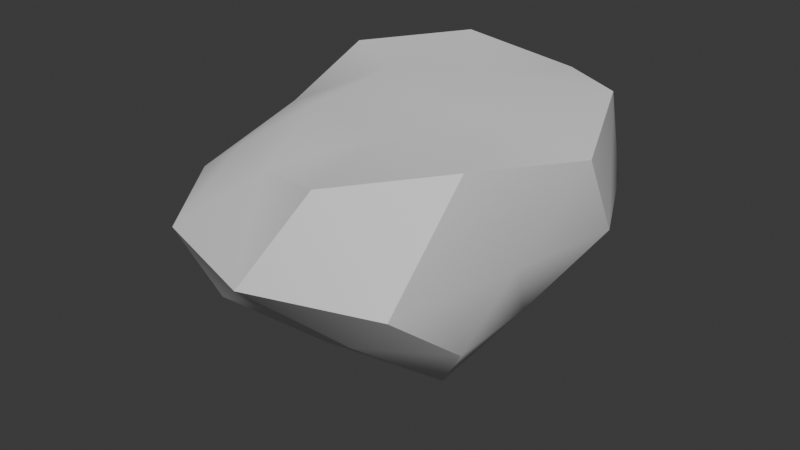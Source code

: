 # Source: rock_seat.blend  (saved by Blender 4.3.34; exported with 4.5.12 LTS)
import bpy
from mathutils import Matrix  # noqa: F401  (used for matrix-valued properties, if any)

bpy.ops.wm.read_factory_settings(use_empty=True)
scene = bpy.context.scene
scene.name = 'Scene'

# ---- collections
col_collection = bpy.data.collections.new('Collection'); scene.collection.children.link(col_collection)

# ---- node groups
ng_smooth_by_angle = bpy.data.node_groups.new('Smooth by Angle', 'GeometryNodeTree')
_s = ng_smooth_by_angle.interface.new_socket(name='Mesh', in_out='OUTPUT', socket_type='NodeSocketGeometry')
_s = ng_smooth_by_angle.interface.new_socket(name='Mesh', in_out='INPUT', socket_type='NodeSocketGeometry')
_s = ng_smooth_by_angle.interface.new_socket(name='Angle', in_out='INPUT', socket_type='NodeSocketFloat')
_s.subtype = 'ANGLE'
_s.default_value = 0.5236
_s.min_value = 0.0
_s.max_value = 3.142
_s.description = 'Maximum face angle for smooth edges'
_s = ng_smooth_by_angle.interface.new_socket(name='Ignore Sharpness', in_out='INPUT', socket_type='NodeSocketBool')
_s.force_non_field = True
ng_smooth_by_angle.description = 'Set the sharpness of mesh edges based on the angle between the neighboring faces'
ng_smooth_by_angle.is_modifier = True
_N = ng_smooth_by_angle.nodes; _L = ng_smooth_by_angle.links
n0 = _N.new('GeometryNodeSetShadeSmooth'); n0.name = 'Set Shade Smooth'; n0.location = (120, -80)
n0.domain = 'EDGE'
n1 = _N.new('GeometryNodeSetShadeSmooth'); n1.name = 'Set Shade Smooth.001'; n1.location = (300, -80)
n2 = _N.new('NodeGroupOutput'); n2.name = 'Group Output'; n2.location = (480, -80)
n3 = _N.new('GeometryNodeInputMeshEdgeAngle'); n3.name = 'Edge Angle'; n3.location = (-440, -240)
n4 = _N.new('NodeGroupInput'); n4.name = 'Group Input'; n4.location = (-80, -80)
n5 = _N.new('GeometryNodeInputEdgeSmooth'); n5.name = 'Is Edge Smooth'; n5.location = (-260, -120)
n6 = _N.new('GeometryNodeInputShadeSmooth'); n6.name = 'Is Shade Smooth'; n6.location = (-440, -397)
n7 = _N.new('FunctionNodeCompare'); n7.name = 'Compare'; n7.location = (-260, -260)
n7.operation = 'LESS_EQUAL'
n7.inputs[6].default_value = (0.0, 0.0, 0.0, 0.0)
n7.inputs[7].default_value = (0.0, 0.0, 0.0, 0.0)
n8 = _N.new('FunctionNodeBooleanMath'); n8.name = 'Boolean Math.001'; n8.location = (-80, -260)
n9 = _N.new('NodeGroupInput'); n9.name = 'Group Input.001'; n9.location = (-440, -329)
n10 = _N.new('NodeGroupInput'); n10.name = 'Group Input.002'; n10.location = (-259, -189)
n11 = _N.new('FunctionNodeBooleanMath'); n11.name = 'Boolean Math'; n11.location = (-80, -149)
n11.operation = 'OR'
n12 = _N.new('FunctionNodeBooleanMath'); n12.name = 'Boolean Math.002'; n12.location = (-260, -380)
n12.operation = 'OR'
n13 = _N.new('NodeGroupInput'); n13.name = 'Group Input.003'; n13.location = (-440, -460)
_L.new(n3.outputs[0], n7.inputs[0])
_L.new(n1.outputs[0], n2.inputs[0])
_L.new(n9.outputs[1], n7.inputs[1])
_L.new(n7.outputs[0], n8.inputs[0])
_L.new(n4.outputs[0], n0.inputs[0])
_L.new(n0.outputs[0], n1.inputs[0])
_L.new(n8.outputs[0], n0.inputs[2])
_L.new(n10.outputs[2], n11.inputs[1])
_L.new(n5.outputs[0], n11.inputs[0])
_L.new(n11.outputs[0], n0.inputs[1])
_L.new(n13.outputs[2], n12.inputs[1])
_L.new(n6.outputs[0], n12.inputs[0])
_L.new(n12.outputs[0], n8.inputs[1])
n2.is_active_output = True

# ---- world
world_world = bpy.data.worlds.new('World'); scene.world = world_world
world_world.use_nodes = True; world_world.node_tree.nodes.clear()
_N = world_world.node_tree.nodes; _L = world_world.node_tree.links
n0 = _N.new('ShaderNodeOutputWorld'); n0.name = 'World Output'; n0.location = (300, 300)
n1 = _N.new('ShaderNodeBackground'); n1.name = 'Background'; n1.location = (10, 300)
n1.inputs[0].default_value = (0.05088, 0.05088, 0.05088, 1.0)
_L.new(n1.outputs[0], n0.inputs[0])
n0.is_active_output = True
world_world.color = (0.05088, 0.05088, 0.05088)
world_world.sun_shadow_jitter_overblur = 0.0

# ---- meshes
me_icosphere = bpy.data.meshes.new('Icosphere')
me_icosphere.from_pydata([(-0.01253, 0.03875, -0.7768), (0.6074, -0.3893, -0.3437), (-0.243, -0.6608, -0.3011), (-0.8944, 0.0, -0.4472), (-0.2764, 0.8506, -0.4472), (0.5135, 0.4353, -0.2706), (0.2764, -0.8506, 0.4472), (-0.5726, -0.4064, 0.2458), (-0.7236, 0.5257, 0.4472), (0.2764, 0.8506, 0.4472), (0.8944, 0.0, 0.4472), (0.003709, 0.02898, 0.4799), (-0.1571, -0.3631, -0.6081), (0.3891, -0.2162, -0.6526), (0.2264, -0.6071, -0.3575), (0.6096, 0.04069, -0.3323), (0.3318, 0.2787, -0.6167), (-0.454, 0.02379, -0.6732), (-0.6795, -0.492, -0.5162), (-0.1382, 0.4111, -0.5881), (-0.672, 0.4898, -0.5109), (0.1824, 0.6546, -0.3484), (0.7422, -0.223, 0.02745), (0.8395, 0.2944, 0.02061), (0.0, -1.0, 0.0), (0.5878, -0.809, 7.453e-06), (-0.9511, -0.309, 0.0), (-0.5859, -0.8059, -0.0001959), (-0.5878, 0.809, 0.0), (-0.9511, 0.309, 0.0), (0.5878, 0.809, 0.0), (0.0, 1.0, 0.0), (0.6622, -0.4782, 0.4925), (-0.2035, -0.6219, 0.3026), (-0.6644, 0.01179, 0.3006), (-0.2629, 0.809, 0.5257), (0.6882, 0.5, 0.5257), (0.1379, -0.3502, 0.4483), (0.4191, 0.01896, 0.4878), (-0.3191, -0.1989, 0.4406), (-0.3185, 0.2643, 0.4694), (0.1304, 0.4121, 0.5043)], [], [(0, 13, 12), (1, 13, 15), (0, 12, 17), (0, 17, 19), (0, 19, 16), (1, 15, 22), (2, 14, 24), (3, 18, 26), (4, 20, 28), (5, 21, 30), (1, 22, 25), (2, 24, 27), (3, 26, 29), (4, 28, 31), (5, 30, 23), (6, 32, 37), (7, 33, 39), (8, 34, 40), (9, 35, 41), (10, 36, 38), (38, 41, 11), (38, 36, 41), (36, 9, 41), (41, 40, 11), (41, 35, 40), (35, 8, 40), (40, 39, 11), (40, 34, 39), (34, 7, 39), (39, 37, 11), (39, 33, 37), (33, 6, 37), (37, 38, 11), (37, 32, 38), (32, 10, 38), (23, 36, 10), (23, 30, 36), (30, 9, 36), (31, 35, 9), (31, 28, 35), (28, 8, 35), (29, 34, 8), (29, 26, 34), (26, 7, 34), (27, 33, 7), (27, 24, 33), (24, 6, 33), (25, 32, 6), (25, 22, 32), (22, 10, 32), (30, 31, 9), (30, 21, 31), (21, 4, 31), (28, 29, 8), (28, 20, 29), (20, 3, 29), (26, 27, 7), (26, 18, 27), (18, 2, 27), (24, 25, 6), (24, 14, 25), (14, 1, 25), (22, 23, 10), (22, 15, 23), (15, 5, 23), (16, 21, 5), (16, 19, 21), (19, 4, 21), (19, 20, 4), (19, 17, 20), (17, 3, 20), (17, 18, 3), (17, 12, 18), (12, 2, 18), (15, 16, 5), (15, 13, 16), (13, 0, 16), (12, 14, 2), (12, 13, 14), (13, 1, 14)])
me_icosphere.polygons.foreach_set('use_smooth', [True] * 80)
_uv = me_icosphere.uv_layers.new(name='UVMap')
_uv.uv.foreach_set('vector', [0.7262, 0.3231, 0.8407, 0.2474, 0.7979, 0.3758, 0.9048, 0.1767, 0.8407, 0.2474, 0.8014, 0.1268, 0.7262, 0.3231, 0.7979, 0.3758, 0.6648, 0.4059, 0.7262, 0.3231, 0.6648, 0.4059, 0.6139, 0.2827, 0.7262, 0.3231, 0.6139, 0.2827, 0.7127, 0.1997, 0.9793, 0.3957, 0.9103, 0.4696, 0.9048, 0.3398, 0.4691, 0.6458, 0.4061, 0.5511, 0.4691, 0.5243, 0.137, 0.6303, 0.1476, 0.7813, -9.253e-09, 0.6971, 0.7703, 0.7561, 0.7039, 0.8756, 0.6228, 0.7671, 0.6914, 0.09509, 0.5941, 0.1531, 0.6048, -3.077e-08, 0.9793, 0.3957, 0.9048, 0.3398, 0.9793, 0.2519, 0.8739, 0.8312, 0.7703, 0.9164, 0.7703, 0.8068, 0.137, 0.6303, -9.253e-09, 0.6971, 0.02514, 0.5349, 0.7703, 0.7561, 0.6228, 0.7671, 0.7133, 0.6197, 0.6914, 0.09509, 0.6048, -3.077e-08, 0.7634, -3.951e-08, 4.311e-09, 0.3129, 0.02033, 0.1654, 0.1359, 0.2626, 0.2412, 0.4407, 0.1314, 0.3908, 0.2456, 0.3389, 0.4761, 0.3104, 0.3507, 0.3899, 0.3501, 0.2623, 0.3845, 0.03898, 0.4638, 0.1586, 0.3093, 0.1378, 0.09023, 0.04051, 0.237, 5.278e-09, 0.1728, 0.1389, 0.1728, 0.1389, 0.3093, 0.1378, 0.2437, 0.2289, 0.1728, 0.1389, 0.237, 5.278e-09, 0.3093, 0.1378, 0.237, 5.278e-09, 0.3845, 0.03898, 0.3093, 0.1378, 0.3093, 0.1378, 0.3501, 0.2623, 0.2437, 0.2289, 0.3093, 0.1378, 0.4638, 0.1586, 0.3501, 0.2623, 0.4638, 0.1586, 0.4761, 0.3104, 0.3501, 0.2623, 0.3501, 0.2623, 0.2456, 0.3389, 0.2437, 0.2289, 0.3501, 0.2623, 0.3507, 0.3899, 0.2456, 0.3389, 0.3507, 0.3899, 0.2412, 0.4407, 0.2456, 0.3389, 0.2456, 0.3389, 0.1359, 0.2626, 0.2437, 0.2289, 0.2456, 0.3389, 0.1314, 0.3908, 0.1359, 0.2626, 0.1314, 0.3908, 4.311e-09, 0.3129, 0.1359, 0.2626, 0.1359, 0.2626, 0.1728, 0.1389, 0.2437, 0.2289, 0.1359, 0.2626, 0.02033, 0.1654, 0.1728, 0.1389, 0.02033, 0.1654, 0.09023, 0.04051, 0.1728, 0.1389, 0.9138, 0.5982, 0.7703, 0.6613, 0.7953, 0.5136, 0.9138, 0.5982, 0.9138, 0.7576, 0.7703, 0.6613, 0.9138, 0.7576, 0.7752, 0.8068, 0.7703, 0.6613, 0.7133, 0.6197, 0.5404, 0.615, 0.6301, 0.4974, 0.7133, 0.6197, 0.6228, 0.7671, 0.5404, 0.615, 0.6228, 0.7671, 0.4761, 0.7482, 0.5404, 0.615, 0.4661, 0.4248, 0.3507, 0.3899, 0.4761, 0.3104, 0.4661, 0.4248, 0.3265, 0.5243, 0.3507, 0.3899, 0.3265, 0.5243, 0.2412, 0.4407, 0.3507, 0.3899, 0.1539, 0.5243, 0.1314, 0.3908, 0.2412, 0.4407, 0.1539, 0.5243, 0.01334, 0.4271, 0.1314, 0.3908, 0.01334, 0.4271, 4.311e-09, 0.3129, 0.1314, 0.3908, 0.2532, 0.7672, 0.3485, 0.6336, 0.4061, 0.7688, 0.2532, 0.7672, 0.2236, 0.646, 0.3485, 0.6336, 0.2236, 0.646, 0.2921, 0.5243, 0.3485, 0.6336, 0.7703, 0.4904, 0.7133, 0.6197, 0.6301, 0.4974, 0.6048, -3.077e-08, 0.5941, 0.1531, 0.4761, 0.1059, 0.5941, 0.1531, 0.4851, 0.2442, 0.4761, 0.1059, 0.6228, 0.7671, 0.5333, 0.8763, 0.4761, 0.7482, 0.6228, 0.7671, 0.7039, 0.8756, 0.5333, 0.8763, 0.1865, 0.5243, 0.137, 0.6303, 0.02514, 0.5349, 0.3265, 0.5243, 0.1539, 0.5243, 0.2412, 0.4407, -9.253e-09, 0.6971, 0.1476, 0.7813, -1.342e-08, 0.8622, 1.0, 0.07094, 0.9339, 0.1304, 0.9048, -1.128e-08, 0.3495, 0.9068, 0.2532, 0.7672, 0.4061, 0.7688, 0.3495, 0.9068, 0.2236, 0.8557, 0.2532, 0.7672, 0.8772, 0.9154, 0.8739, 0.8068, 0.9629, 0.8068, 0.899, 0.4904, 0.9138, 0.5982, 0.7953, 0.5136, 0.8738, 0.07774, 0.8014, 0.1268, 0.7634, -3.951e-08, 0.8014, 0.1268, 0.6914, 0.09509, 0.7634, -3.951e-08, 0.7127, 0.1997, 0.5941, 0.1531, 0.6914, 0.09509, 0.7127, 0.1997, 0.6139, 0.2827, 0.5941, 0.1531, 0.6139, 0.2827, 0.4851, 0.2442, 0.5941, 0.1531, 0.6139, 0.2827, 0.5178, 0.3788, 0.4851, 0.2442, 0.6139, 0.2827, 0.6648, 0.4059, 0.5178, 0.3788, 0.6648, 0.4059, 0.6025, 0.4726, 0.5178, 0.3788, 0.2236, 0.6706, 0.1476, 0.7813, 0.137, 0.6303, 0.6648, 0.4059, 0.7979, 0.3758, 0.7528, 0.4904, 0.9665, 0.2163, 0.9339, 0.1304, 1.0, 0.07094, 0.8014, 0.1268, 0.7127, 0.1997, 0.6914, 0.09509, 0.8014, 0.1268, 0.8407, 0.2474, 0.7127, 0.1997, 0.8407, 0.2474, 0.7262, 0.3231, 0.7127, 0.1997, 0.9665, 0.2163, 0.9048, 0.2519, 0.9339, 0.1304, 0.7979, 0.3758, 0.8407, 0.2474, 0.9038, 0.2853, 0.07049, 0.9742, -3.68e-08, 0.9629, 0.07049, 0.8622])
me_icosphere.update()

# ---- objects
ob_icosphere = bpy.data.objects.new('Icosphere', me_icosphere)

# ---- transforms, parenting, visibility, modifiers, constraints
ob_icosphere.location = (0.0, 0.0, 0.0)
_m = ob_icosphere.modifiers.new('Smooth by Angle', 'NODES')
_m.node_group = ng_smooth_by_angle
_m.use_pin_to_last = True
_m.show_group_selector = False

# ---- collection membership
col_collection.objects.link(ob_icosphere)

# ---- scene / render settings (as saved in the file)
scene.frame_start = 1; scene.frame_end = 250; scene.frame_set(1)
scene.render.engine = 'BLENDER_EEVEE_NEXT'
bpy.context.view_layer.update()

# ---- added for rendering (the .blend has no active camera and no usable light): camera, sun
cam_auto = bpy.data.cameras.new('AutoCamera')
cam_auto.lens = 50.0
cam_auto.sensor_width = 36.0
cam_auto.clip_end = 1000.0
ob_auto_camera = bpy.data.objects.new('AutoCamera', cam_auto)
scene.collection.objects.link(ob_auto_camera)
ob_auto_camera.location = (2.76311, -3.34972, 2.1076)
ob_auto_camera.rotation_euler = (1.09748, -7.21219e-08, 0.694738)
scene.camera = ob_auto_camera
light_auto_sun = bpy.data.lights.new('AutoSun', 'SUN')
light_auto_sun.energy = 3.0
light_auto_sun.angle = 0.0523599
ob_auto_sun = bpy.data.objects.new('AutoSun', light_auto_sun)
scene.collection.objects.link(ob_auto_sun)
ob_auto_sun.rotation_euler = (0.872665, 0.174533, 0.523599)
bpy.context.view_layer.update()
